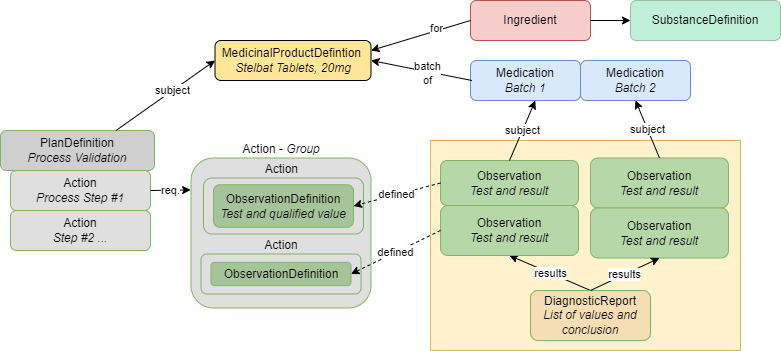

The diagram above was exported from draw.io. Its source (the exported page's mxGraphModel, read from the mxfile embedded in the PNG):
<mxGraphModel dx="1037" dy="1873" grid="1" gridSize="10" guides="1" tooltips="1" connect="1" arrows="1" fold="1" page="1" pageScale="1" pageWidth="827" pageHeight="1169" math="0" shadow="0">
  <root>
    <mxCell id="WIyWlLk6GJQsqaUBKTNV-0" />
    <mxCell id="WIyWlLk6GJQsqaUBKTNV-1" parent="WIyWlLk6GJQsqaUBKTNV-0" />
    <mxCell id="Kh6UWCqLEouyqFOK7ntM-29" value="" style="rounded=0;whiteSpace=wrap;html=1;fillColor=#fff2cc;strokeColor=#d6b656;" parent="WIyWlLk6GJQsqaUBKTNV-1" vertex="1">
      <mxGeometry x="440" width="310" height="210" as="geometry" />
    </mxCell>
    <mxCell id="PtvGfc8u3fFPzmpzfyYF-6" value="results" style="endArrow=classic;html=1;rounded=0;exitX=0.5;exitY=0;exitDx=0;exitDy=0;entryX=0.5;entryY=1;entryDx=0;entryDy=0;" parent="WIyWlLk6GJQsqaUBKTNV-1" source="fafH0U7rZojqmzMNoOSG-25" target="Kh6UWCqLEouyqFOK7ntM-6" edge="1">
      <mxGeometry width="50" height="50" relative="1" as="geometry">
        <mxPoint x="610" y="110" as="sourcePoint" />
        <mxPoint x="686.5" y="150" as="targetPoint" />
      </mxGeometry>
    </mxCell>
    <mxCell id="PtvGfc8u3fFPzmpzfyYF-7" value="MedicinalProductDefintion&amp;nbsp;&lt;br&gt;&lt;i style=&quot;border-color: var(--border-color);&quot;&gt;Stelbat Tablets, 20mg&lt;/i&gt;" style="rounded=1;whiteSpace=wrap;html=1;fontSize=12;glass=0;strokeWidth=1;shadow=0;fillColor=#ffe699;" parent="WIyWlLk6GJQsqaUBKTNV-1" vertex="1">
      <mxGeometry x="224.5" y="-100" width="156" height="40" as="geometry" />
    </mxCell>
    <mxCell id="PtvGfc8u3fFPzmpzfyYF-18" value="PlanDefinition&lt;br&gt;&lt;i&gt;Process Validation&lt;/i&gt;" style="rounded=1;whiteSpace=wrap;html=1;fontSize=12;glass=0;strokeWidth=1;shadow=0;fillColor=#cfcfcf;strokeColor=#82b366;" parent="WIyWlLk6GJQsqaUBKTNV-1" vertex="1">
      <mxGeometry x="10" y="-10" width="154" height="40" as="geometry" />
    </mxCell>
    <mxCell id="fafH0U7rZojqmzMNoOSG-25" value="DiagnosticReport&lt;br&gt;&lt;i&gt;List of values and conclusion&lt;/i&gt;" style="rounded=1;whiteSpace=wrap;html=1;fontSize=12;glass=0;strokeWidth=1;shadow=0;fillColor=#F5DEB3;strokeColor=#82b366;" parent="WIyWlLk6GJQsqaUBKTNV-1" vertex="1">
      <mxGeometry x="540" y="150" width="120" height="50" as="geometry" />
    </mxCell>
    <mxCell id="Kh6UWCqLEouyqFOK7ntM-0" value="Action&lt;br&gt;&lt;i&gt;Process Step #1&lt;/i&gt;" style="rounded=1;whiteSpace=wrap;html=1;fontSize=12;glass=0;strokeWidth=1;shadow=0;fillColor=#dfdfdf;strokeColor=#82b366;" parent="WIyWlLk6GJQsqaUBKTNV-1" vertex="1">
      <mxGeometry x="20" y="30" width="140" height="40" as="geometry" />
    </mxCell>
    <mxCell id="Kh6UWCqLEouyqFOK7ntM-1" value="Action&lt;br&gt;&lt;i&gt;Step #2 ...&lt;/i&gt;" style="rounded=1;whiteSpace=wrap;html=1;fontSize=12;glass=0;strokeWidth=1;shadow=0;fillColor=#dfdfdf;strokeColor=#82b366;" parent="WIyWlLk6GJQsqaUBKTNV-1" vertex="1">
      <mxGeometry x="20" y="70" width="140" height="40" as="geometry" />
    </mxCell>
    <mxCell id="Kh6UWCqLEouyqFOK7ntM-5" value="Observation&lt;br&gt;&lt;i&gt;Test and result&lt;/i&gt;" style="rounded=1;whiteSpace=wrap;html=1;fontSize=12;glass=0;strokeWidth=1;shadow=0;fillColor=#b6d7a8;strokeColor=#82b366;" parent="WIyWlLk6GJQsqaUBKTNV-1" vertex="1">
      <mxGeometry x="450" y="20" width="138" height="45" as="geometry" />
    </mxCell>
    <mxCell id="Kh6UWCqLEouyqFOK7ntM-6" value="Observation&lt;br&gt;&lt;i&gt;Test and result&lt;/i&gt;" style="rounded=1;whiteSpace=wrap;html=1;fontSize=12;glass=0;strokeWidth=1;shadow=0;fillColor=#b6d7a8;strokeColor=#82b366;" parent="WIyWlLk6GJQsqaUBKTNV-1" vertex="1">
      <mxGeometry x="450" y="65" width="138" height="50" as="geometry" />
    </mxCell>
    <mxCell id="Kh6UWCqLEouyqFOK7ntM-7" value="Medication&lt;br&gt;&lt;i&gt;Batch 1&lt;/i&gt;" style="rounded=1;whiteSpace=wrap;html=1;fontSize=12;glass=0;strokeWidth=1;shadow=0;fillColor=#dae8fc;strokeColor=#6c8ebf;" parent="WIyWlLk6GJQsqaUBKTNV-1" vertex="1">
      <mxGeometry x="480" y="-80" width="110" height="40" as="geometry" />
    </mxCell>
    <mxCell id="Kh6UWCqLEouyqFOK7ntM-8" value="" style="endArrow=classic;html=1;rounded=0;exitX=0.75;exitY=0;exitDx=0;exitDy=0;entryX=0;entryY=0.5;entryDx=0;entryDy=0;" parent="WIyWlLk6GJQsqaUBKTNV-1" source="PtvGfc8u3fFPzmpzfyYF-18" target="PtvGfc8u3fFPzmpzfyYF-7" edge="1">
      <mxGeometry width="50" height="50" relative="1" as="geometry">
        <mxPoint x="180" y="60" as="sourcePoint" />
        <mxPoint x="250" y="50" as="targetPoint" />
      </mxGeometry>
    </mxCell>
    <mxCell id="Kh6UWCqLEouyqFOK7ntM-28" value="subject" style="edgeLabel;html=1;align=center;verticalAlign=middle;resizable=0;points=[];" parent="Kh6UWCqLEouyqFOK7ntM-8" vertex="1" connectable="0">
      <mxGeometry x="0.2377" y="-3" relative="1" as="geometry">
        <mxPoint x="-7" as="offset" />
      </mxGeometry>
    </mxCell>
    <mxCell id="Kh6UWCqLEouyqFOK7ntM-9" value="" style="endArrow=classic;html=1;rounded=0;entryX=1;entryY=0.5;entryDx=0;entryDy=0;exitX=0.013;exitY=0.5;exitDx=0;exitDy=0;exitPerimeter=0;" parent="WIyWlLk6GJQsqaUBKTNV-1" source="Kh6UWCqLEouyqFOK7ntM-7" target="PtvGfc8u3fFPzmpzfyYF-7" edge="1">
      <mxGeometry width="50" height="50" relative="1" as="geometry">
        <mxPoint x="610" y="-20" as="sourcePoint" />
        <mxPoint x="340" y="-20" as="targetPoint" />
      </mxGeometry>
    </mxCell>
    <mxCell id="Kh6UWCqLEouyqFOK7ntM-27" value="batch&lt;br&gt;of" style="edgeLabel;html=1;align=center;verticalAlign=middle;resizable=0;points=[];" parent="Kh6UWCqLEouyqFOK7ntM-9" vertex="1" connectable="0">
      <mxGeometry x="-0.4009" y="1" relative="1" as="geometry">
        <mxPoint x="-14" y="-2" as="offset" />
      </mxGeometry>
    </mxCell>
    <mxCell id="Kh6UWCqLEouyqFOK7ntM-11" value="subject" style="endArrow=classic;html=1;rounded=0;entryX=0.589;entryY=1.005;entryDx=0;entryDy=0;entryPerimeter=0;exitX=0.5;exitY=0;exitDx=0;exitDy=0;" parent="WIyWlLk6GJQsqaUBKTNV-1" source="Kh6UWCqLEouyqFOK7ntM-5" target="Kh6UWCqLEouyqFOK7ntM-7" edge="1">
      <mxGeometry x="0.0056" width="50" height="50" relative="1" as="geometry">
        <mxPoint x="515" y="10" as="sourcePoint" />
        <mxPoint x="560" y="-40" as="targetPoint" />
        <mxPoint as="offset" />
      </mxGeometry>
    </mxCell>
    <mxCell id="Kh6UWCqLEouyqFOK7ntM-12" value="Medication&lt;br&gt;&lt;i&gt;Batch 2&lt;/i&gt;" style="rounded=1;whiteSpace=wrap;html=1;fontSize=12;glass=0;strokeWidth=1;shadow=0;fillColor=#dae8fc;strokeColor=#6c8ebf;" parent="WIyWlLk6GJQsqaUBKTNV-1" vertex="1">
      <mxGeometry x="590" y="-80" width="110" height="40" as="geometry" />
    </mxCell>
    <mxCell id="Kh6UWCqLEouyqFOK7ntM-15" value="Observation&lt;br&gt;&lt;i&gt;Test and result&lt;/i&gt;" style="rounded=1;whiteSpace=wrap;html=1;fontSize=12;glass=0;strokeWidth=1;shadow=0;fillColor=#b6d7a8;strokeColor=#82b366;" parent="WIyWlLk6GJQsqaUBKTNV-1" vertex="1">
      <mxGeometry x="600" y="17.5" width="138" height="50" as="geometry" />
    </mxCell>
    <mxCell id="Kh6UWCqLEouyqFOK7ntM-16" value="Observation&lt;br&gt;&lt;i&gt;Test and result&lt;/i&gt;" style="rounded=1;whiteSpace=wrap;html=1;fontSize=12;glass=0;strokeWidth=1;shadow=0;fillColor=#b6d7a8;strokeColor=#82b366;" parent="WIyWlLk6GJQsqaUBKTNV-1" vertex="1">
      <mxGeometry x="600" y="67.5" width="138" height="50" as="geometry" />
    </mxCell>
    <mxCell id="Kh6UWCqLEouyqFOK7ntM-19" value="results" style="endArrow=classic;html=1;rounded=0;exitX=0.5;exitY=0;exitDx=0;exitDy=0;entryX=0.5;entryY=1;entryDx=0;entryDy=0;" parent="WIyWlLk6GJQsqaUBKTNV-1" source="fafH0U7rZojqmzMNoOSG-25" target="Kh6UWCqLEouyqFOK7ntM-16" edge="1">
      <mxGeometry width="50" height="50" relative="1" as="geometry">
        <mxPoint x="600" y="170" as="sourcePoint" />
        <mxPoint x="529" y="125" as="targetPoint" />
      </mxGeometry>
    </mxCell>
    <mxCell id="Kh6UWCqLEouyqFOK7ntM-24" value="subject" style="endArrow=classic;html=1;rounded=0;entryX=0.5;entryY=1;entryDx=0;entryDy=0;exitX=0.5;exitY=0;exitDx=0;exitDy=0;" parent="WIyWlLk6GJQsqaUBKTNV-1" source="Kh6UWCqLEouyqFOK7ntM-15" target="Kh6UWCqLEouyqFOK7ntM-12" edge="1">
      <mxGeometry x="-0.0089" width="50" height="50" relative="1" as="geometry">
        <mxPoint x="568" y="47.5" as="sourcePoint" />
        <mxPoint x="600" y="-20" as="targetPoint" />
        <mxPoint as="offset" />
      </mxGeometry>
    </mxCell>
    <mxCell id="Kh6UWCqLEouyqFOK7ntM-25" value="Ingredient" style="rounded=1;whiteSpace=wrap;html=1;fontSize=12;glass=0;strokeWidth=1;shadow=0;fillColor=#f8cecc;strokeColor=#b85450;" parent="WIyWlLk6GJQsqaUBKTNV-1" vertex="1">
      <mxGeometry x="480" y="-140" width="120" height="40" as="geometry" />
    </mxCell>
    <mxCell id="Kh6UWCqLEouyqFOK7ntM-26" value="for" style="endArrow=classic;html=1;rounded=0;entryX=1;entryY=0.25;entryDx=0;entryDy=0;exitX=0;exitY=0.5;exitDx=0;exitDy=0;" parent="WIyWlLk6GJQsqaUBKTNV-1" source="Kh6UWCqLEouyqFOK7ntM-25" target="PtvGfc8u3fFPzmpzfyYF-7" edge="1">
      <mxGeometry x="-0.3333" y="-2" width="50" height="50" relative="1" as="geometry">
        <mxPoint x="461.43000000000006" y="-50" as="sourcePoint" />
        <mxPoint x="386" y="-60" as="targetPoint" />
        <mxPoint as="offset" />
      </mxGeometry>
    </mxCell>
    <mxCell id="IEeFdyCGopTc3gh3-DFE-2" value="SubstanceDefinition" style="rounded=1;whiteSpace=wrap;html=1;fontSize=12;glass=0;strokeWidth=1;shadow=0;fillColor=#c1f0da;strokeColor=#9ebda2;" parent="WIyWlLk6GJQsqaUBKTNV-1" vertex="1">
      <mxGeometry x="640" y="-140" width="150" height="40" as="geometry" />
    </mxCell>
    <mxCell id="IEeFdyCGopTc3gh3-DFE-3" value="" style="endArrow=classic;html=1;rounded=0;exitX=1;exitY=0.5;exitDx=0;exitDy=0;" parent="WIyWlLk6GJQsqaUBKTNV-1" source="Kh6UWCqLEouyqFOK7ntM-25" edge="1">
      <mxGeometry x="-0.3333" y="-2" width="50" height="50" relative="1" as="geometry">
        <mxPoint x="490" y="-110" as="sourcePoint" />
        <mxPoint x="640" y="-120" as="targetPoint" />
        <mxPoint as="offset" />
      </mxGeometry>
    </mxCell>
    <mxCell id="PtvGfc8u3fFPzmpzfyYF-35" value="req." style="endArrow=classic;html=1;rounded=0;entryX=-0.002;entryY=0.213;entryDx=0;entryDy=0;entryPerimeter=0;" parent="WIyWlLk6GJQsqaUBKTNV-1" target="s6ARuql6I0Vrlw7fYwaO-8" edge="1">
      <mxGeometry width="50" height="50" relative="1" as="geometry">
        <mxPoint x="160" y="50" as="sourcePoint" />
        <mxPoint x="200" y="50" as="targetPoint" />
      </mxGeometry>
    </mxCell>
    <mxCell id="s6ARuql6I0Vrlw7fYwaO-9" value="" style="group" parent="WIyWlLk6GJQsqaUBKTNV-1" vertex="1" connectable="0">
      <mxGeometry x="200.5" y="17.5" width="180" height="156" as="geometry" />
    </mxCell>
    <mxCell id="s6ARuql6I0Vrlw7fYwaO-8" value="Action - &lt;i&gt;Group&lt;/i&gt;" style="rounded=1;whiteSpace=wrap;html=1;fontSize=12;glass=0;strokeWidth=1;shadow=0;fillColor=#dfdfdf;strokeColor=#82b366;labelPosition=center;verticalLabelPosition=top;align=center;verticalAlign=bottom;" parent="s6ARuql6I0Vrlw7fYwaO-9" vertex="1">
      <mxGeometry width="180" height="150" as="geometry" />
    </mxCell>
    <mxCell id="s6ARuql6I0Vrlw7fYwaO-3" value="" style="group" parent="s6ARuql6I0Vrlw7fYwaO-9" vertex="1" connectable="0">
      <mxGeometry x="12.5" y="20" width="160" height="56" as="geometry" />
    </mxCell>
    <mxCell id="IEeFdyCGopTc3gh3-DFE-0" value="Action&amp;nbsp;" style="rounded=1;whiteSpace=wrap;html=1;fontSize=12;glass=0;strokeWidth=1;shadow=0;fillColor=#dfdfdf;strokeColor=#82b366;labelPosition=center;verticalLabelPosition=top;align=center;verticalAlign=bottom;" parent="s6ARuql6I0Vrlw7fYwaO-3" vertex="1">
      <mxGeometry width="160" height="56" as="geometry" />
    </mxCell>
    <mxCell id="IEeFdyCGopTc3gh3-DFE-13" value="ObservationDefinition&lt;br&gt;&lt;i&gt;Test and qualified value&lt;/i&gt;" style="rounded=1;whiteSpace=wrap;html=1;fontSize=12;glass=0;strokeWidth=1;shadow=0;fillColor=#A6C499;strokeColor=#82b366;" parent="s6ARuql6I0Vrlw7fYwaO-3" vertex="1">
      <mxGeometry x="10" y="6.75" width="140" height="42.5" as="geometry" />
    </mxCell>
    <mxCell id="s6ARuql6I0Vrlw7fYwaO-4" value="" style="group" parent="s6ARuql6I0Vrlw7fYwaO-9" vertex="1" connectable="0">
      <mxGeometry x="10" y="100" width="160" height="56" as="geometry" />
    </mxCell>
    <mxCell id="s6ARuql6I0Vrlw7fYwaO-7" value="" style="group" parent="s6ARuql6I0Vrlw7fYwaO-4" vertex="1" connectable="0">
      <mxGeometry y="-4" width="160" height="40" as="geometry" />
    </mxCell>
    <mxCell id="s6ARuql6I0Vrlw7fYwaO-5" value="Action" style="rounded=1;whiteSpace=wrap;html=1;fontSize=12;glass=0;strokeWidth=1;shadow=0;fillColor=#dfdfdf;strokeColor=#82b366;labelPosition=center;verticalLabelPosition=top;align=center;verticalAlign=bottom;" parent="s6ARuql6I0Vrlw7fYwaO-7" vertex="1">
      <mxGeometry width="160" height="40" as="geometry" />
    </mxCell>
    <mxCell id="s6ARuql6I0Vrlw7fYwaO-6" value="ObservationDefinition" style="rounded=1;whiteSpace=wrap;html=1;fontSize=12;glass=0;strokeWidth=1;shadow=0;fillColor=#A6C499;strokeColor=#82b366;" parent="s6ARuql6I0Vrlw7fYwaO-7" vertex="1">
      <mxGeometry x="10" y="8.375" width="140" height="23.25" as="geometry" />
    </mxCell>
    <mxCell id="Kh6UWCqLEouyqFOK7ntM-22" value="defined" style="endArrow=classic;html=1;rounded=0;entryX=1;entryY=0.5;entryDx=0;entryDy=0;dashed=1;exitX=0;exitY=0.5;exitDx=0;exitDy=0;" parent="WIyWlLk6GJQsqaUBKTNV-1" source="Kh6UWCqLEouyqFOK7ntM-5" target="IEeFdyCGopTc3gh3-DFE-13" edge="1">
      <mxGeometry x="-0.0037" width="50" height="50" relative="1" as="geometry">
        <mxPoint x="410" y="100" as="sourcePoint" />
        <mxPoint x="368" y="100" as="targetPoint" />
        <mxPoint as="offset" />
      </mxGeometry>
    </mxCell>
    <mxCell id="Kh6UWCqLEouyqFOK7ntM-21" value="defined" style="endArrow=classic;html=1;rounded=0;entryX=1;entryY=0.5;entryDx=0;entryDy=0;dashed=1;exitX=0;exitY=0.5;exitDx=0;exitDy=0;" parent="WIyWlLk6GJQsqaUBKTNV-1" source="Kh6UWCqLEouyqFOK7ntM-6" target="s6ARuql6I0Vrlw7fYwaO-6" edge="1">
      <mxGeometry width="50" height="50" relative="1" as="geometry">
        <mxPoint x="400" y="90" as="sourcePoint" />
        <mxPoint x="352.5" y="107.75" as="targetPoint" />
      </mxGeometry>
    </mxCell>
  </root>
</mxGraphModel>